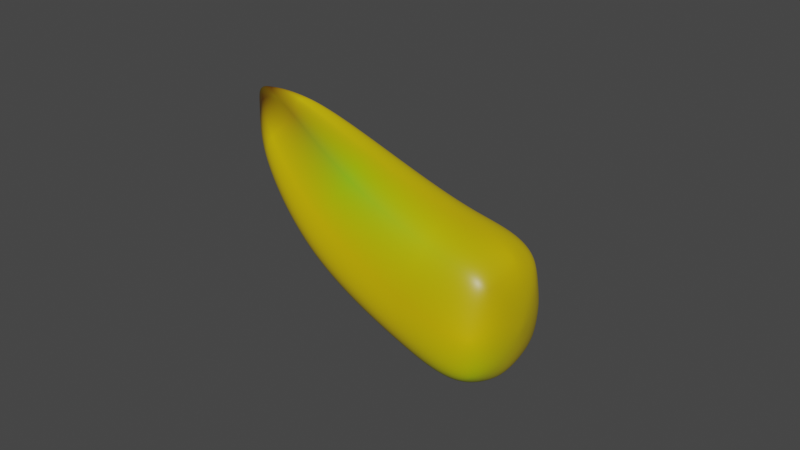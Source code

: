 # Source: banana_bot.blend  (saved by Blender 2.91.10; exported with 4.5.12 LTS)
import bpy
from mathutils import Matrix  # noqa: F401  (used for matrix-valued properties, if any)

bpy.ops.wm.read_factory_settings(use_empty=True)
scene = bpy.context.scene
scene.name = 'Scene'

# ---- collections
col_collection = bpy.data.collections.new('Collection'); scene.collection.children.link(col_collection)

# ---- materials (node trees are filled in below, after node groups)
mat_material = bpy.data.materials.new('Material')
mat_material.alpha_threshold = 0.0
mat_material.use_transparent_shadow = False
mat_material.line_color = (0.0, 0.0, 0.0, 1.0)

# ---- material node trees
mat_material.use_nodes = True; mat_material.node_tree.nodes.clear()
_N = mat_material.node_tree.nodes; _L = mat_material.node_tree.links
n0 = _N.new('ShaderNodeOutputMaterial'); n0.name = 'Material Output'; n0.location = (300, 300)
n1 = _N.new('ShaderNodeBsdfPrincipled'); n1.name = 'Principled BSDF'; n1.location = (10, 300)
n1.distribution = 'GGX'
n1.subsurface_method = 'BURLEY'
n1.inputs[2].default_value = 0.4
n1.inputs[3].default_value = 1.45
n1.inputs[27].default_value = (0.0, 0.0, 0.0, 1.0)
n1.inputs[28].default_value = 1.0
n2 = _N.new('ShaderNodeVertexColor'); n2.name = 'Vertex Color'; n2.location = (-213, 269)
n2.layer_name = 'Col'
n3 = _N.new('ShaderNodeTexCoord'); n3.name = 'Texture Coordinate'; n3.location = (-866, -248)
n4 = _N.new('ShaderNodeMapping'); n4.name = 'Mapping'; n4.location = (-656, -231)
n4.width = 240
n5 = _N.new('ShaderNodeTexWave'); n5.name = 'Wave Texture'; n5.location = (-366, -137)
n5.bands_direction = 'DIAGONAL'
n5.rings_direction = 'SPHERICAL'
n5.inputs[1].default_value = 100.0
n5.inputs[6].default_value = 1.571
n6 = _N.new('ShaderNodeBump'); n6.name = 'Bump'; n6.location = (-165, -209)
n6.inputs[0].default_value = 0.04583
n6.inputs[1].default_value = 5.96e-08
n6.inputs[2].default_value = 1.0
_L.new(n1.outputs[0], n0.inputs[0])
_L.new(n2.outputs[0], n1.inputs[0])
_L.new(n4.outputs[0], n5.inputs[0])
_L.new(n3.outputs[2], n4.inputs[0])
_L.new(n5.outputs[0], n6.inputs[3])
_L.new(n6.outputs[0], n1.inputs[5])
n0.is_active_output = True

# ---- world
world_world = bpy.data.worlds.new('World'); scene.world = world_world
world_world.use_nodes = True; world_world.node_tree.nodes.clear()
_N = world_world.node_tree.nodes; _L = world_world.node_tree.links
n0 = _N.new('ShaderNodeOutputWorld'); n0.name = 'World Output'; n0.location = (300, 300)
n1 = _N.new('ShaderNodeBackground'); n1.name = 'Background'; n1.location = (10, 300)
n1.inputs[0].default_value = (0.05088, 0.05088, 0.05088, 1.0)
_L.new(n1.outputs[0], n0.inputs[0])
n0.is_active_output = True
world_world.color = (0.05088, 0.05088, 0.05088)
world_world.use_sun_shadow = False
world_world.sun_shadow_jitter_overblur = 0.0

# ---- meshes
me_cube = bpy.data.meshes.new('Cube')
me_cube.from_pydata([(2.808, 0.804, 3.269), (3.262, 1.227, 1.203), (2.771, -0.6827, 3.24), (3.163, -1.069, 1.262), (0.9613, 0.3996, 2.876), (1.109, 0.823, 1.595), (0.9239, -0.2782, 2.847), (1.009, -0.665, 1.655), (6.02, -4.532e-07, 3.93), (6.785, -5.083e-07, 4.34), (4.583, 0.8684, 3.907), (5.567, 1.292, 1.86), (4.545, -0.7471, 3.879), (5.467, -1.134, 1.92), (0.4176, -0.04038, 2.436), (0.5651, 0.383, 2.035), (0.4887, -0.1502, 2.417), (0.4657, -0.2251, 2.095), (2.823, 1.052, 2.105), (0.7119, -0.6266, 2.123), (2.823, -1.052, 2.105), (0.7119, 0.6266, 2.123), (4.981, 1.12, 2.787), (4.981, -1.12, 2.787), (0.1399, -0.1205, 2.143), (0.07721, 0.2646, 2.063), (0.6728, 0.02557, 1.128), (2.274, 0.1899, 3.151), (0.2976, 0.04341, 2.52), (3.158, 0.02675, 0.6746), (4.322, 0.1901, 3.889), (5.818, 0.02694, 1.434), (0.0884, -0.05246, 1.752), (0.08151, -0.01213, 2.323), (-0.126, -0.004831, 2.063), (5.824, -0.9109, 4.738), (6.628, -1.282, 3.68), (6.614, 1.281, 3.672), (7.666, 0.02732, 2.296), (5.738, 0.1906, 4.84), (7.309, -1.284, 2.78), (7.353, 1.437, 2.694), (5.812, 1.026, 4.733)], [], [(27, 28, 6, 2), (20, 2, 6, 19), (19, 6, 16, 24), (26, 29, 3, 7), (20, 3, 13, 23), (21, 4, 0, 18), (18, 0, 10, 22), (29, 1, 11, 31), (27, 2, 12, 30), (34, 33, 14, 25), (26, 7, 17, 32), (28, 4, 14, 33), (21, 5, 15, 25), (4, 21, 25, 14), (32, 34, 25, 15), (1, 18, 22, 11), (5, 21, 18, 1), (2, 20, 23, 12), (7, 19, 24, 17), (3, 20, 19, 7), (17, 24, 34, 32), (6, 28, 33, 16), (5, 26, 32, 15), (24, 16, 33, 34), (0, 27, 30, 10), (3, 29, 31, 13), (5, 1, 29, 26), (0, 4, 28, 27), (23, 13, 40, 36), (13, 31, 38, 40), (31, 11, 41, 38), (11, 22, 37, 41), (22, 10, 42, 37), (10, 30, 39, 42), (30, 12, 35, 39), (12, 23, 36, 35), (40, 38, 41, 37, 42, 39, 35, 36)])
me_cube.polygons.foreach_set('use_smooth', [True] * 37)
_uv = me_cube.uv_layers.new(name='UVMap')
_uv.uv.foreach_set('vector', [0.625, 0.6247, 0.875, 0.6247, 0.875, 0.75, 0.625, 0.75, 0.4945, 0.75, 0.625, 0.75, 0.625, 1.0, 0.4945, 1.0, 0.4945, 1.0, 0.625, 1.0, 0.625, 1.0, 0.4945, 1.0, 0.125, 0.6247, 0.375, 0.6247, 0.375, 0.75, 0.125, 0.75, 0.4945, 0.75, 0.375, 0.75, 0.375, 0.75, 0.4945, 0.75, 0.4945, 0.25, 0.625, 0.25, 0.625, 0.5, 0.4945, 0.5, 0.4945, 0.5, 0.625, 0.5, 0.625, 0.5, 0.4945, 0.5, 0.375, 0.6247, 0.375, 0.5, 0.375, 0.5, 0.375, 0.6247, 0.625, 0.6247, 0.625, 0.75, 0.625, 0.75, 0.625, 0.6247, 0.4945, 0.1254, 0.625, 0.1254, 0.625, 0.25, 0.4945, 0.25, 0.125, 0.6247, 0.125, 0.75, 0.125, 0.75, 0.125, 0.6247, 0.875, 0.6247, 0.875, 0.5, 0.875, 0.5, 0.875, 0.6245, 0.4945, 0.25, 0.375, 0.25, 0.375, 0.25, 0.4945, 0.25, 0.625, 0.25, 0.4945, 0.25, 0.4945, 0.25, 0.625, 0.25, 0.375, 0.1253, 0.4945, 0.1254, 0.4945, 0.25, 0.375, 0.25, 0.375, 0.5, 0.4945, 0.5, 0.4945, 0.5, 0.375, 0.5, 0.375, 0.25, 0.4945, 0.25, 0.4945, 0.5, 0.375, 0.5, 0.625, 0.75, 0.4945, 0.75, 0.4945, 0.75, 0.625, 0.75, 0.375, 1.0, 0.4945, 1.0, 0.4945, 1.0, 0.375, 1.0, 0.375, 0.75, 0.4945, 0.75, 0.4945, 1.0, 0.375, 1.0, 0.375, 0.0, 0.4945, 0.0, 0.4945, 0.1254, 0.375, 0.1253, 0.875, 0.75, 0.875, 0.6247, 0.875, 0.6245, 0.875, 0.75, 0.125, 0.5, 0.125, 0.6247, 0.125, 0.6247, 0.125, 0.5, 0.4945, 0.0, 0.625, 0.0, 0.625, 0.1254, 0.4945, 0.1254, 0.625, 0.5, 0.625, 0.6247, 0.625, 0.6247, 0.625, 0.5, 0.375, 0.75, 0.375, 0.6247, 0.375, 0.6247, 0.375, 0.75, 0.125, 0.5, 0.375, 0.5, 0.375, 0.6247, 0.125, 0.6247, 0.625, 0.5, 0.875, 0.5, 0.875, 0.6247, 0.625, 0.6247, 0.4945, 0.75, 0.375, 0.75, 0.375, 0.75, 0.4945, 0.75, 0.375, 0.75, 0.375, 0.6247, 0.375, 0.6247, 0.375, 0.75, 0.375, 0.6247, 0.375, 0.5, 0.375, 0.5, 0.375, 0.6247, 0.375, 0.5, 0.4945, 0.5, 0.4945, 0.5, 0.375, 0.5, 0.4945, 0.5, 0.625, 0.5, 0.625, 0.5, 0.4945, 0.5, 0.625, 0.5, 0.625, 0.6247, 0.625, 0.6247, 0.625, 0.5, 0.625, 0.6247, 0.625, 0.75, 0.625, 0.75, 0.625, 0.6247, 0.625, 0.75, 0.4945, 0.75, 0.4945, 0.75, 0.625, 0.75, 0.375, 0.75, 0.375, 0.6247, 0.375, 0.5, 0.4945, 0.5, 0.625, 0.5, 0.625, 0.6247, 0.625, 0.75, 0.4945, 0.75])
_ca = me_cube.color_attributes.new('Col', 'BYTE_COLOR', 'CORNER')
_ca.data.foreach_set('color', [0.624, 0.4969, 0.0003035, 1.0, 0.7682, 0.552, 0.002125, 1.0, 0.2307, 0.1529, 0.0, 1.0, 0.2307, 0.4735, 0.0, 1.0, 0.6795, 0.491, 0.0, 1.0, 0.2307, 0.4735, 0.0, 1.0, 0.2307, 0.1529, 0.0, 1.0, 0.7157, 0.5149, 0.0, 1.0, 0.7157, 0.5149, 0.0, 1.0, 0.2307, 0.1529, 0.0, 1.0, 0.2195, 0.1441, 0.0, 1.0, 0.08022, 0.0331, 0.0, 1.0, 0.8879, 0.6445, 0.0, 1.0, 0.8632, 0.6308, 0.0, 1.0, 0.7758, 0.5395, 0.0, 1.0, 0.7231, 0.5271, 0.0, 1.0, 0.6795, 0.491, 0.0, 1.0, 0.7758, 0.5395, 0.0, 1.0, 0.7605, 0.552, 0.0, 1.0, 0.624, 0.4452, 0.0, 1.0, 0.7605, 0.552, 0.0, 1.0, 0.6654, 0.4793, 0.0, 1.0, 0.6795, 0.491, 0.0, 1.0, 0.6867, 0.4969, 0.0, 1.0, 0.6867, 0.4969, 0.0, 1.0, 0.6795, 0.491, 0.0, 1.0, 0.6654, 0.4793, 0.0, 1.0, 0.4452, 0.314, 0.0, 1.0, 0.8632, 0.6308, 0.0, 1.0, 0.7835, 0.4287, 0.001214, 1.0, 0.7758, 0.5647, 0.0, 1.0, 0.8148, 0.5906, 0.0, 1.0, 0.624, 0.4969, 0.0003035, 1.0, 0.2307, 0.4735, 0.0, 1.0, 0.4678, 0.4969, 0.0, 1.0, 0.6105, 0.4452, 0.0, 1.0, 0.08866, 0.07619, 0.0, 1.0, 0.1022, 0.0331, 0.0, 1.0, 0.1221, 0.0382, 0.0006071, 1.0, 0.107, 0.02732, 0.0, 1.0, 0.8879, 0.6445, 0.0, 1.0, 0.7231, 0.5271, 0.0, 1.0, 0.1301, 0.07227, 0.0, 1.0, 0.1119, 0.03689, 0.0, 1.0, 0.7682, 0.552, 0.002125, 1.0, 0.6654, 0.4793, 0.0, 1.0, 0.1221, 0.0382, 0.0006071, 1.0, 0.1022, 0.0331, 0.0, 1.0, 0.7605, 0.552, 0.0, 1.0, 0.7305, 0.5029, 0.003035, 1.0, 0.107, 0.02732, 0.0, 1.0, 0.107, 0.02732, 0.0, 1.0, 0.6654, 0.4793, 0.0, 1.0, 0.7605, 0.552, 0.0, 1.0, 0.107, 0.02732, 0.0, 1.0, 0.1221, 0.0382, 0.0006071, 1.0, 0.1119, 0.03689, 0.0, 1.0, 0.08866, 0.07619, 0.0, 1.0, 0.107, 0.02732, 0.0, 1.0, 0.107, 0.02732, 0.0, 1.0, 0.7835, 0.4287, 0.001214, 1.0, 0.6867, 0.4969, 0.0, 1.0, 0.4452, 0.314, 0.0, 1.0, 0.7758, 0.5647, 0.0, 1.0, 0.7305, 0.5029, 0.003035, 1.0, 0.7605, 0.552, 0.0, 1.0, 0.6867, 0.4969, 0.0, 1.0, 0.7835, 0.4287, 0.001214, 1.0, 0.2307, 0.4735, 0.0, 1.0, 0.6795, 0.491, 0.0, 1.0, 0.624, 0.4452, 0.0, 1.0, 0.4678, 0.4969, 0.0, 1.0, 0.7231, 0.5271, 0.0, 1.0, 0.7157, 0.5149, 0.0, 1.0, 0.08022, 0.0331, 0.0, 1.0, 0.1301, 0.07227, 0.0, 1.0, 0.7758, 0.5395, 0.0, 1.0, 0.6795, 0.491, 0.0, 1.0, 0.7157, 0.5149, 0.0, 1.0, 0.7231, 0.5271, 0.0, 1.0, 0.1301, 0.07227, 0.0, 1.0, 0.08022, 0.0331, 0.0, 1.0, 0.08866, 0.07619, 0.0, 1.0, 0.1119, 0.03689, 0.0, 1.0, 0.2307, 0.1529, 0.0, 1.0, 0.7682, 0.552, 0.002125, 1.0, 0.1022, 0.0331, 0.0, 1.0, 0.2195, 0.1441, 0.0, 1.0, 0.7305, 0.5029, 0.003035, 1.0, 0.8879, 0.6445, 0.0, 1.0, 0.1119, 0.03689, 0.0, 1.0, 0.107, 0.02732, 0.0, 1.0, 0.08022, 0.0331, 0.0, 1.0, 0.2195, 0.1441, 0.0, 1.0, 0.1022, 0.0331, 0.0, 1.0, 0.08866, 0.07619, 0.0, 1.0, 0.6795, 0.491, 0.0, 1.0, 0.624, 0.4969, 0.0003035, 1.0, 0.6105, 0.4452, 0.0, 1.0, 0.6654, 0.4793, 0.0, 1.0, 0.7758, 0.5395, 0.0, 1.0, 0.8632, 0.6308, 0.0, 1.0, 0.8148, 0.5906, 0.0, 1.0, 0.7605, 0.552, 0.0, 1.0, 0.7305, 0.5029, 0.003035, 1.0, 0.7835, 0.4287, 0.001214, 1.0, 0.8632, 0.6308, 0.0, 1.0, 0.8879, 0.6445, 0.0, 1.0, 0.6795, 0.491, 0.0, 1.0, 0.6654, 0.4793, 0.0, 1.0, 0.7682, 0.552, 0.002125, 1.0, 0.624, 0.4969, 0.0003035, 1.0, 0.624, 0.4452, 0.0, 1.0, 0.7605, 0.552, 0.0, 1.0, 0.4233, 0.5583, 0.0006071, 1.0, 0.6724, 0.4851, 0.0, 1.0, 0.7605, 0.552, 0.0, 1.0, 0.8148, 0.5906, 0.0, 1.0, 0.8469, 0.6038, 0.0003035, 1.0, 0.4233, 0.5583, 0.0006071, 1.0, 0.8148, 0.5906, 0.0, 1.0, 0.7758, 0.5647, 0.0, 1.0, 0.4452, 0.3095, 0.0, 1.0, 0.8469, 0.6038, 0.0003035, 1.0, 0.7758, 0.5647, 0.0, 1.0, 0.4452, 0.314, 0.0, 1.0, 0.624, 0.4508, 0.0, 1.0, 0.4452, 0.3095, 0.0, 1.0, 0.4452, 0.314, 0.0, 1.0, 0.6654, 0.4793, 0.0, 1.0, 0.6308, 0.4564, 0.0, 1.0, 0.624, 0.4508, 0.0, 1.0, 0.6654, 0.4793, 0.0, 1.0, 0.6105, 0.4452, 0.0, 1.0, 0.6105, 0.4397, 0.0, 1.0, 0.6308, 0.4564, 0.0, 1.0, 0.6105, 0.4452, 0.0, 1.0, 0.4678, 0.4969, 0.0, 1.0, 0.4621, 0.3372, 0.0, 1.0, 0.6105, 0.4397, 0.0, 1.0, 0.4678, 0.4969, 0.0, 1.0, 0.624, 0.4452, 0.0, 1.0, 0.6724, 0.4851, 0.0, 1.0, 0.4621, 0.3372, 0.0, 1.0, 0.4233, 0.5583, 0.0006071, 1.0, 0.8469, 0.6038, 0.0003035, 1.0, 0.4452, 0.3095, 0.0, 1.0, 0.624, 0.4508, 0.0, 1.0, 0.6308, 0.4564, 0.0, 1.0, 0.6105, 0.4397, 0.0, 1.0, 0.4621, 0.3372, 0.0, 1.0, 0.6724, 0.4851, 0.0, 1.0])
me_cube.materials.append(mat_material)
me_cube.use_remesh_preserve_volume = False
me_cube.use_remesh_preserve_attributes = False
me_cube.use_mirror_vertex_groups = False
me_cube.update()

# ---- objects
ob_cube = bpy.data.objects.new('Cube', me_cube)

# ---- transforms, parenting, visibility, modifiers, constraints
ob_cube.location = (-4.646, -3.309e-07, 2.463)
ob_cube.rotation_euler = (3.842e-08, 0.6799, 1.086e-07)
ob_cube.lock_rotations_4d = False
ob_cube.empty_display_type = 'ARROWS'
ob_cube.lineart.crease_threshold = 0.0
_m = ob_cube.modifiers.new('Subdivision', 'SUBSURF')
_m.uv_smooth = 'PRESERVE_CORNERS'
_m.levels = 2
_m.render_levels = 6
_m.show_only_control_edges = False

# ---- collection membership
col_collection.objects.link(ob_cube)

# ---- scene / render settings (as saved in the file)
scene.frame_start = 1; scene.frame_end = 250; scene.frame_set(0)
scene.render.engine = 'BLENDER_EEVEE_NEXT'
scene.cycles.use_denoising = False
scene.cycles.samples = 128
scene.cycles.sampling_pattern = 'TABULATED_SOBOL'
scene.cycles.use_adaptive_sampling = False
scene.cycles.use_light_tree = False
scene.view_settings.view_transform = 'Filmic'
bpy.context.view_layer.update()

# ---- added for rendering (the .blend has no active camera and no usable light): camera, sun
cam_auto = bpy.data.cameras.new('AutoCamera')
cam_auto.lens = 50.0
cam_auto.sensor_width = 36.0
cam_auto.clip_end = 1000.0
ob_auto_camera = bpy.data.objects.new('AutoCamera', cam_auto)
scene.collection.objects.link(ob_auto_camera)
ob_auto_camera.location = (11.3097, -13.4727, 11.2698)
ob_auto_camera.rotation_euler = (1.09748, -7.21219e-08, 0.694738)
scene.camera = ob_auto_camera
light_auto_sun = bpy.data.lights.new('AutoSun', 'SUN')
light_auto_sun.energy = 3.0
light_auto_sun.angle = 0.0523599
ob_auto_sun = bpy.data.objects.new('AutoSun', light_auto_sun)
scene.collection.objects.link(ob_auto_sun)
ob_auto_sun.rotation_euler = (0.872665, 0.174533, 0.523599)
bpy.context.view_layer.update()
